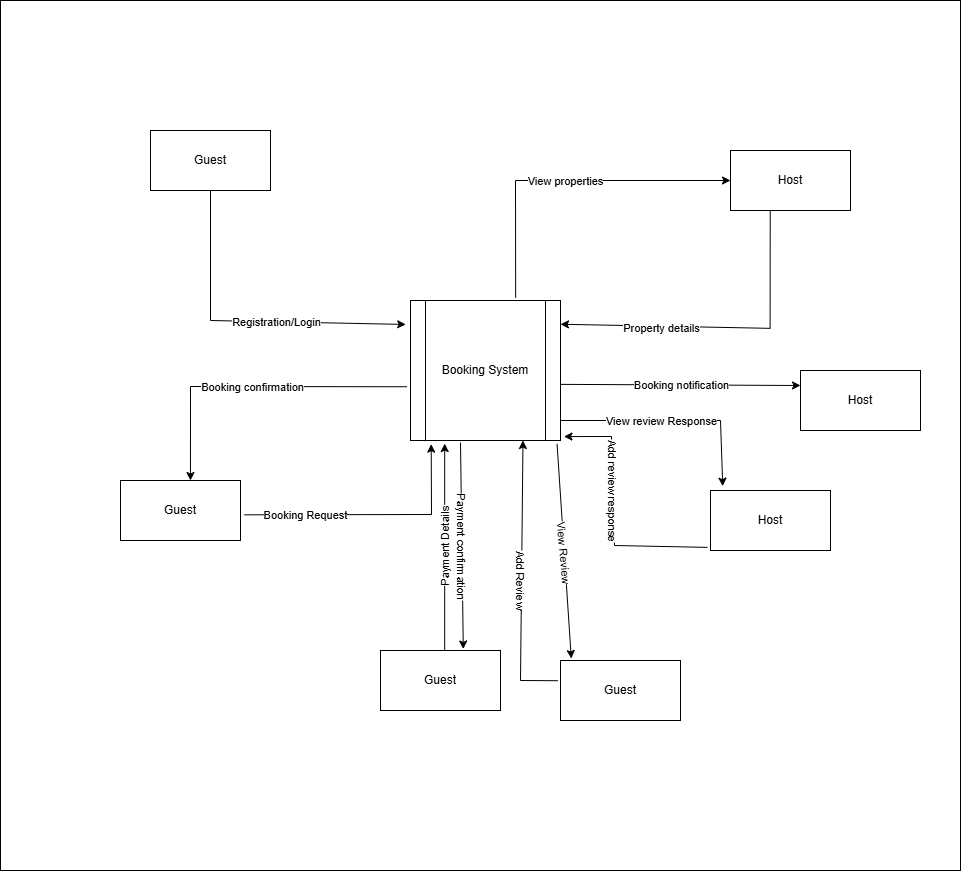

The diagram above was exported from draw.io. Its source (the exported page's mxGraphModel, read from the mxfile embedded in the PNG):
<mxGraphModel dx="2065" dy="2085" grid="1" gridSize="10" guides="1" tooltips="1" connect="1" arrows="1" fold="1" page="1" pageScale="1" pageWidth="850" pageHeight="1100" math="0" shadow="0">
  <root>
    <mxCell id="0" />
    <mxCell id="1" parent="0" />
    <mxCell id="EpUAP55K13xYlAVhGxbn-42" value="" style="rounded=0;whiteSpace=wrap;html=1;" vertex="1" parent="1">
      <mxGeometry x="-90" y="-20" width="960" height="870" as="geometry" />
    </mxCell>
    <mxCell id="EpUAP55K13xYlAVhGxbn-1" value="Booking System" style="shape=process;whiteSpace=wrap;html=1;backgroundOutline=1;" vertex="1" parent="1">
      <mxGeometry x="320" y="280" width="150" height="140" as="geometry" />
    </mxCell>
    <mxCell id="EpUAP55K13xYlAVhGxbn-2" value="Guest" style="rounded=0;whiteSpace=wrap;html=1;" vertex="1" parent="1">
      <mxGeometry x="60" y="110" width="120" height="60" as="geometry" />
    </mxCell>
    <mxCell id="EpUAP55K13xYlAVhGxbn-3" value="Host" style="rounded=0;whiteSpace=wrap;html=1;" vertex="1" parent="1">
      <mxGeometry x="640" y="130" width="120" height="60" as="geometry" />
    </mxCell>
    <mxCell id="EpUAP55K13xYlAVhGxbn-4" value="" style="endArrow=classic;html=1;rounded=0;entryX=-0.032;entryY=0.171;entryDx=0;entryDy=0;entryPerimeter=0;exitX=0.5;exitY=1;exitDx=0;exitDy=0;" edge="1" parent="1" source="EpUAP55K13xYlAVhGxbn-2" target="EpUAP55K13xYlAVhGxbn-1">
      <mxGeometry relative="1" as="geometry">
        <mxPoint x="120" y="230" as="sourcePoint" />
        <mxPoint x="300" y="230" as="targetPoint" />
        <Array as="points">
          <mxPoint x="120" y="300" />
        </Array>
      </mxGeometry>
    </mxCell>
    <mxCell id="EpUAP55K13xYlAVhGxbn-5" value="Registration/Login" style="edgeLabel;resizable=0;html=1;;align=center;verticalAlign=middle;" connectable="0" vertex="1" parent="EpUAP55K13xYlAVhGxbn-4">
      <mxGeometry relative="1" as="geometry">
        <mxPoint x="32" as="offset" />
      </mxGeometry>
    </mxCell>
    <mxCell id="EpUAP55K13xYlAVhGxbn-7" value="" style="endArrow=classic;html=1;rounded=0;entryX=1.036;entryY=0.185;entryDx=0;entryDy=0;entryPerimeter=0;exitX=0.376;exitY=1.036;exitDx=0;exitDy=0;exitPerimeter=0;" edge="1" parent="1">
      <mxGeometry relative="1" as="geometry">
        <mxPoint x="679.7200000000001" y="190.00000000000003" as="sourcePoint" />
        <mxPoint x="470" y="303.73999999999995" as="targetPoint" />
        <Array as="points">
          <mxPoint x="679.6" y="307.84" />
        </Array>
      </mxGeometry>
    </mxCell>
    <mxCell id="EpUAP55K13xYlAVhGxbn-8" value="Property details" style="edgeLabel;resizable=0;html=1;;align=center;verticalAlign=middle;" connectable="0" vertex="1" parent="EpUAP55K13xYlAVhGxbn-7">
      <mxGeometry relative="1" as="geometry">
        <mxPoint x="-64" as="offset" />
      </mxGeometry>
    </mxCell>
    <mxCell id="EpUAP55K13xYlAVhGxbn-9" value="Guest" style="rounded=0;whiteSpace=wrap;html=1;" vertex="1" parent="1">
      <mxGeometry x="30" y="460" width="120" height="60" as="geometry" />
    </mxCell>
    <mxCell id="EpUAP55K13xYlAVhGxbn-12" value="" style="endArrow=classic;html=1;rounded=0;entryX=0.138;entryY=1.026;entryDx=0;entryDy=0;entryPerimeter=0;exitX=1.033;exitY=0.572;exitDx=0;exitDy=0;exitPerimeter=0;" edge="1" parent="1" source="EpUAP55K13xYlAVhGxbn-9" target="EpUAP55K13xYlAVhGxbn-1">
      <mxGeometry relative="1" as="geometry">
        <mxPoint x="160" y="510" as="sourcePoint" />
        <mxPoint x="260" y="510" as="targetPoint" />
        <Array as="points">
          <mxPoint x="341" y="494" />
        </Array>
      </mxGeometry>
    </mxCell>
    <mxCell id="EpUAP55K13xYlAVhGxbn-13" value="Booking Request" style="edgeLabel;resizable=0;html=1;;align=center;verticalAlign=middle;" connectable="0" vertex="1" parent="EpUAP55K13xYlAVhGxbn-12">
      <mxGeometry relative="1" as="geometry">
        <mxPoint x="-68" as="offset" />
      </mxGeometry>
    </mxCell>
    <mxCell id="EpUAP55K13xYlAVhGxbn-14" value="" style="endArrow=classic;html=1;rounded=0;entryX=0.583;entryY=0;entryDx=0;entryDy=0;entryPerimeter=0;exitX=-0.024;exitY=0.616;exitDx=0;exitDy=0;exitPerimeter=0;" edge="1" parent="1" source="EpUAP55K13xYlAVhGxbn-1" target="EpUAP55K13xYlAVhGxbn-9">
      <mxGeometry relative="1" as="geometry">
        <mxPoint x="200" y="380" as="sourcePoint" />
        <mxPoint x="300" y="380" as="targetPoint" />
        <Array as="points">
          <mxPoint x="100" y="366" />
        </Array>
      </mxGeometry>
    </mxCell>
    <mxCell id="EpUAP55K13xYlAVhGxbn-15" value="Booking confirmation" style="edgeLabel;resizable=0;html=1;;align=center;verticalAlign=middle;" connectable="0" vertex="1" parent="EpUAP55K13xYlAVhGxbn-14">
      <mxGeometry relative="1" as="geometry" />
    </mxCell>
    <mxCell id="EpUAP55K13xYlAVhGxbn-16" value="Guest" style="rounded=0;whiteSpace=wrap;html=1;" vertex="1" parent="1">
      <mxGeometry x="290" y="630" width="120" height="60" as="geometry" />
    </mxCell>
    <mxCell id="EpUAP55K13xYlAVhGxbn-17" value="" style="endArrow=classic;html=1;rounded=0;exitX=0.535;exitY=-0.001;exitDx=0;exitDy=0;entryX=0.228;entryY=1.022;entryDx=0;entryDy=0;entryPerimeter=0;exitPerimeter=0;" edge="1" parent="1" source="EpUAP55K13xYlAVhGxbn-16" target="EpUAP55K13xYlAVhGxbn-1">
      <mxGeometry relative="1" as="geometry">
        <mxPoint x="380" y="500" as="sourcePoint" />
        <mxPoint x="350" y="430" as="targetPoint" />
      </mxGeometry>
    </mxCell>
    <mxCell id="EpUAP55K13xYlAVhGxbn-18" value="Payment Details" style="edgeLabel;resizable=0;html=1;;align=center;verticalAlign=middle;rotation=-90;" connectable="0" vertex="1" parent="EpUAP55K13xYlAVhGxbn-17">
      <mxGeometry relative="1" as="geometry" />
    </mxCell>
    <mxCell id="EpUAP55K13xYlAVhGxbn-20" value="" style="endArrow=classic;html=1;rounded=0;entryX=0.69;entryY=-0.025;entryDx=0;entryDy=0;entryPerimeter=0;" edge="1" parent="1" target="EpUAP55K13xYlAVhGxbn-16">
      <mxGeometry relative="1" as="geometry">
        <mxPoint x="370" y="422" as="sourcePoint" />
        <mxPoint x="460" y="520" as="targetPoint" />
      </mxGeometry>
    </mxCell>
    <mxCell id="EpUAP55K13xYlAVhGxbn-21" value="Payment confirmation" style="edgeLabel;resizable=0;html=1;;align=center;verticalAlign=middle;rotation=90;" connectable="0" vertex="1" parent="EpUAP55K13xYlAVhGxbn-20">
      <mxGeometry relative="1" as="geometry" />
    </mxCell>
    <mxCell id="EpUAP55K13xYlAVhGxbn-22" value="Host" style="rounded=0;whiteSpace=wrap;html=1;" vertex="1" parent="1">
      <mxGeometry x="710" y="350" width="120" height="60" as="geometry" />
    </mxCell>
    <mxCell id="EpUAP55K13xYlAVhGxbn-23" value="" style="endArrow=classic;html=1;rounded=0;entryX=0;entryY=0.25;entryDx=0;entryDy=0;exitX=1.001;exitY=0.599;exitDx=0;exitDy=0;exitPerimeter=0;" edge="1" parent="1" source="EpUAP55K13xYlAVhGxbn-1" target="EpUAP55K13xYlAVhGxbn-22">
      <mxGeometry relative="1" as="geometry">
        <mxPoint x="530" y="360" as="sourcePoint" />
        <mxPoint x="630" y="360" as="targetPoint" />
      </mxGeometry>
    </mxCell>
    <mxCell id="EpUAP55K13xYlAVhGxbn-24" value="Booking notification" style="edgeLabel;resizable=0;html=1;;align=center;verticalAlign=middle;" connectable="0" vertex="1" parent="EpUAP55K13xYlAVhGxbn-23">
      <mxGeometry relative="1" as="geometry" />
    </mxCell>
    <mxCell id="EpUAP55K13xYlAVhGxbn-26" value="" style="endArrow=classic;html=1;rounded=0;entryX=0;entryY=0.5;entryDx=0;entryDy=0;exitX=0.701;exitY=-0.02;exitDx=0;exitDy=0;exitPerimeter=0;" edge="1" parent="1" source="EpUAP55K13xYlAVhGxbn-1" target="EpUAP55K13xYlAVhGxbn-3">
      <mxGeometry relative="1" as="geometry">
        <mxPoint x="420" y="210" as="sourcePoint" />
        <mxPoint x="520" y="210" as="targetPoint" />
        <Array as="points">
          <mxPoint x="425" y="160" />
        </Array>
      </mxGeometry>
    </mxCell>
    <mxCell id="EpUAP55K13xYlAVhGxbn-27" value="View properties" style="edgeLabel;resizable=0;html=1;;align=center;verticalAlign=middle;" connectable="0" vertex="1" parent="EpUAP55K13xYlAVhGxbn-26">
      <mxGeometry relative="1" as="geometry" />
    </mxCell>
    <mxCell id="EpUAP55K13xYlAVhGxbn-28" value="Guest" style="rounded=0;whiteSpace=wrap;html=1;" vertex="1" parent="1">
      <mxGeometry x="470" y="640" width="120" height="60" as="geometry" />
    </mxCell>
    <mxCell id="EpUAP55K13xYlAVhGxbn-29" value="" style="endArrow=classic;html=1;rounded=0;entryX=0.75;entryY=1;entryDx=0;entryDy=0;exitX=-0.023;exitY=0.337;exitDx=0;exitDy=0;exitPerimeter=0;" edge="1" parent="1" source="EpUAP55K13xYlAVhGxbn-28" target="EpUAP55K13xYlAVhGxbn-1">
      <mxGeometry relative="1" as="geometry">
        <mxPoint x="433" y="640" as="sourcePoint" />
        <mxPoint x="570" y="590" as="targetPoint" />
        <Array as="points">
          <mxPoint x="430" y="660" />
        </Array>
      </mxGeometry>
    </mxCell>
    <mxCell id="EpUAP55K13xYlAVhGxbn-30" value="Add Review" style="edgeLabel;resizable=0;html=1;;align=center;verticalAlign=middle;rotation=90;" connectable="0" vertex="1" parent="EpUAP55K13xYlAVhGxbn-29">
      <mxGeometry relative="1" as="geometry" />
    </mxCell>
    <mxCell id="EpUAP55K13xYlAVhGxbn-32" value="" style="endArrow=classic;html=1;rounded=0;exitX=0.977;exitY=1.024;exitDx=0;exitDy=0;exitPerimeter=0;entryX=0.09;entryY=-0.033;entryDx=0;entryDy=0;entryPerimeter=0;" edge="1" parent="1" source="EpUAP55K13xYlAVhGxbn-1" target="EpUAP55K13xYlAVhGxbn-28">
      <mxGeometry relative="1" as="geometry">
        <mxPoint x="440" y="560" as="sourcePoint" />
        <mxPoint x="540" y="560" as="targetPoint" />
      </mxGeometry>
    </mxCell>
    <mxCell id="EpUAP55K13xYlAVhGxbn-33" value="View Review" style="edgeLabel;resizable=0;html=1;;align=center;verticalAlign=middle;rotation=85;" connectable="0" vertex="1" parent="EpUAP55K13xYlAVhGxbn-32">
      <mxGeometry relative="1" as="geometry" />
    </mxCell>
    <mxCell id="EpUAP55K13xYlAVhGxbn-34" value="Host" style="rounded=0;whiteSpace=wrap;html=1;" vertex="1" parent="1">
      <mxGeometry x="620" y="470" width="120" height="60" as="geometry" />
    </mxCell>
    <mxCell id="EpUAP55K13xYlAVhGxbn-37" value="" style="endArrow=classic;html=1;rounded=0;entryX=0.102;entryY=-0.072;entryDx=0;entryDy=0;entryPerimeter=0;" edge="1" parent="1" target="EpUAP55K13xYlAVhGxbn-34">
      <mxGeometry relative="1" as="geometry">
        <mxPoint x="470" y="400" as="sourcePoint" />
        <mxPoint x="680" y="400" as="targetPoint" />
        <Array as="points">
          <mxPoint x="630" y="400" />
        </Array>
      </mxGeometry>
    </mxCell>
    <mxCell id="EpUAP55K13xYlAVhGxbn-38" value="View review Response" style="edgeLabel;resizable=0;html=1;;align=center;verticalAlign=middle;" connectable="0" vertex="1" parent="EpUAP55K13xYlAVhGxbn-37">
      <mxGeometry relative="1" as="geometry">
        <mxPoint x="-13" as="offset" />
      </mxGeometry>
    </mxCell>
    <mxCell id="EpUAP55K13xYlAVhGxbn-40" value="" style="endArrow=classic;html=1;rounded=0;entryX=1.023;entryY=0.972;entryDx=0;entryDy=0;entryPerimeter=0;exitX=-0.025;exitY=0.948;exitDx=0;exitDy=0;exitPerimeter=0;" edge="1" parent="1" source="EpUAP55K13xYlAVhGxbn-34" target="EpUAP55K13xYlAVhGxbn-1">
      <mxGeometry relative="1" as="geometry">
        <mxPoint x="510" y="490" as="sourcePoint" />
        <mxPoint x="610" y="490" as="targetPoint" />
        <Array as="points">
          <mxPoint x="524" y="525" />
          <mxPoint x="521" y="416" />
        </Array>
      </mxGeometry>
    </mxCell>
    <mxCell id="EpUAP55K13xYlAVhGxbn-41" value="Add review response" style="edgeLabel;resizable=0;html=1;;align=center;verticalAlign=middle;rotation=90;" connectable="0" vertex="1" parent="EpUAP55K13xYlAVhGxbn-40">
      <mxGeometry relative="1" as="geometry">
        <mxPoint y="-23" as="offset" />
      </mxGeometry>
    </mxCell>
  </root>
</mxGraphModel>